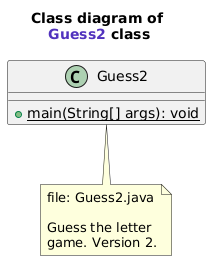

The diagram above was rendered by PlantUML. Its source (embedded in the PNG):
@startuml
title Class diagram of \n<font name=monospace><color #5132be>Guess2</color></font> class

class Guess2 {
    {method} + {static} main(String[] args): void
}
note bottom of Guess2
    file: Guess2.java
    
    Guess the letter 
    game. Version 2.
end note
@enduml